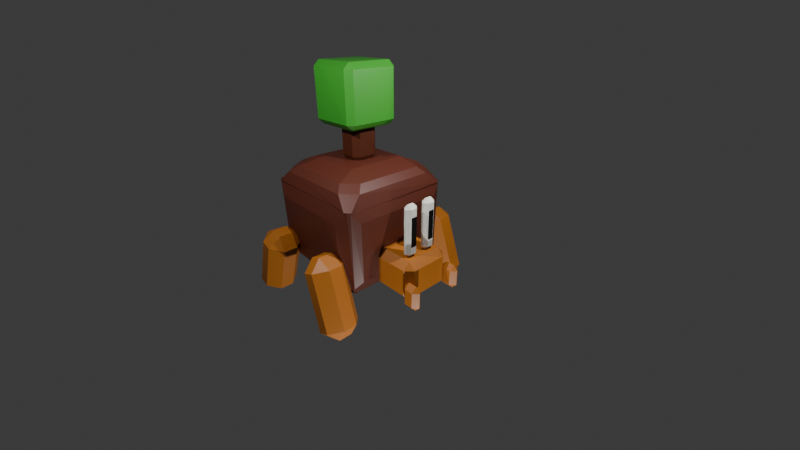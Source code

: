 # Source: Chull.blend  (saved by Blender 5.0.119; exported with 4.5.12 LTS)
import bpy
from mathutils import Matrix  # noqa: F401  (used for matrix-valued properties, if any)

bpy.ops.wm.read_factory_settings(use_empty=True)
scene = bpy.context.scene
scene.name = 'Scene'

# ---- collections
col_chull = bpy.data.collections.new('Chull'); scene.collection.children.link(col_chull)

# ---- materials (node trees are filled in below, after node groups)
mat_material = bpy.data.materials.new('Material')
mat_material.alpha_threshold = 0.0
mat_material.use_backface_culling_lightprobe_volume = False
mat_material.roughness = 0.5
mat_material.line_color = (0.0, 0.0, 0.0, 1.0)
mat_material_001 = bpy.data.materials.new('Material.001')
mat_material_004 = bpy.data.materials.new('Material.004')
mat_material_003 = bpy.data.materials.new('Material.003')
mat_material_005 = bpy.data.materials.new('Material.005')
mat_material_006 = bpy.data.materials.new('Material.006')

# ---- material node trees
mat_material.use_nodes = True; mat_material.node_tree.nodes.clear()
_N = mat_material.node_tree.nodes; _L = mat_material.node_tree.links
n0 = _N.new('ShaderNodeOutputMaterial'); n0.name = 'Material Output'; n0.location = (200, 100)
n1 = _N.new('ShaderNodeBsdfPrincipled'); n1.name = 'Principled BSDF'; n1.location = (-200, 100)
n1.inputs[0].default_value = (0.09418, 0.01894, 0.008851, 1.0)
_L.new(n1.outputs[0], n0.inputs[0])
n0.is_active_output = True
mat_material_001.use_nodes = True; mat_material_001.node_tree.nodes.clear()
_N = mat_material_001.node_tree.nodes; _L = mat_material_001.node_tree.links
n0 = _N.new('ShaderNodeBsdfPrincipled'); n0.name = 'Principled BSDF'; n0.location = (-200, 100)
n0.inputs[0].default_value = (0.4162, 0.1334, 0.01362, 1.0)
n1 = _N.new('ShaderNodeOutputMaterial'); n1.name = 'Material Output'; n1.location = (200, 100)
_L.new(n0.outputs[0], n1.inputs[0])
n1.is_active_output = True
mat_material_004.use_nodes = True; mat_material_004.node_tree.nodes.clear()
_N = mat_material_004.node_tree.nodes; _L = mat_material_004.node_tree.links
n0 = _N.new('ShaderNodeBsdfPrincipled'); n0.name = 'Principled BSDF'; n0.location = (-200, 100)
n0.inputs[0].default_value = (0.7479, 0.728, 0.6513, 1.0)
n1 = _N.new('ShaderNodeOutputMaterial'); n1.name = 'Material Output'; n1.location = (200, 100)
_L.new(n0.outputs[0], n1.inputs[0])
n1.is_active_output = True
mat_material_003.use_nodes = True; mat_material_003.node_tree.nodes.clear()
_N = mat_material_003.node_tree.nodes; _L = mat_material_003.node_tree.links
n0 = _N.new('ShaderNodeBsdfPrincipled'); n0.name = 'Principled BSDF'; n0.location = (-200, 100)
n0.inputs[0].default_value = (0.0, 0.0, 0.0, 1.0)
n1 = _N.new('ShaderNodeOutputMaterial'); n1.name = 'Material Output'; n1.location = (200, 100)
_L.new(n0.outputs[0], n1.inputs[0])
n1.is_active_output = True
mat_material_005.use_nodes = True; mat_material_005.node_tree.nodes.clear()
_N = mat_material_005.node_tree.nodes; _L = mat_material_005.node_tree.links
n0 = _N.new('ShaderNodeBsdfPrincipled'); n0.name = 'Principled BSDF'; n0.location = (-200, 100)
n0.inputs[0].default_value = (0.06893, 0.01233, 0.001868, 1.0)
n1 = _N.new('ShaderNodeOutputMaterial'); n1.name = 'Material Output'; n1.location = (200, 100)
_L.new(n0.outputs[0], n1.inputs[0])
n1.is_active_output = True
mat_material_006.use_nodes = True; mat_material_006.node_tree.nodes.clear()
_N = mat_material_006.node_tree.nodes; _L = mat_material_006.node_tree.links
n0 = _N.new('ShaderNodeBsdfPrincipled'); n0.name = 'Principled BSDF'; n0.location = (-200, 100)
n0.inputs[0].default_value = (0.02585, 0.232, 0.0148, 1.0)
n1 = _N.new('ShaderNodeOutputMaterial'); n1.name = 'Material Output'; n1.location = (200, 100)
_L.new(n0.outputs[0], n1.inputs[0])
n1.is_active_output = True

# ---- world
world_world = bpy.data.worlds.new('World'); scene.world = world_world
world_world.use_nodes = True; world_world.node_tree.nodes.clear()
_N = world_world.node_tree.nodes; _L = world_world.node_tree.links
n0 = _N.new('ShaderNodeOutputWorld'); n0.name = 'World Output'; n0.location = (200, 100)
n1 = _N.new('ShaderNodeBackground'); n1.name = 'Background'; n1.location = (-200, 100)
n1.inputs[0].default_value = (0.05088, 0.05088, 0.05088, 1.0)
_L.new(n1.outputs[0], n0.inputs[0])
n0.is_active_output = True
world_world.color = (0.05088, 0.05088, 0.05088)
world_world.sun_shadow_jitter_overblur = 0.0

# ---- cameras
cam_camera = bpy.data.cameras.new('Camera')
cam_camera.clip_end = 100.0
cam_camera.lens = 18.18
cam_camera.ortho_scale = 7.314

# ---- lights
light_light = bpy.data.lights.new('Light', 'POINT')
light_light.energy = 1000.0
light_light.shadow_soft_size = 0.1
light_light_001 = bpy.data.lights.new('Light.001', 'POINT')
light_light_001.energy = 1000.0
light_light_001.shadow_soft_size = 0.1
light_light_002 = bpy.data.lights.new('Light.002', 'POINT')
light_light_002.energy = 1000.0
light_light_002.shadow_soft_size = 0.1

# ---- meshes
me_cube = bpy.data.meshes.new('Cube')
me_cube.from_pydata([(0.5608, 0.7729, 0.8775), (0.4773, 0.4773, 1.0), (0.7729, 0.5608, 0.8775), (0.6655, 0.8775, 0.7729), (0.8775, 0.6655, 0.7729), (0.7729, -0.5608, 0.8775), (0.4773, -0.4773, 1.0), (0.5608, -0.7729, 0.8775), (0.8775, -0.6655, 0.7729), (0.6655, -0.8775, 0.7729), (-0.4773, 0.4773, 1.0), (-0.5608, 0.7729, 0.8775), (-0.7729, 0.5608, 0.8775), (-0.6655, 0.8775, 0.7729), (-0.8775, 0.6655, 0.7729), (-0.4773, -0.4773, 1.0), (-0.7729, -0.5608, 0.8775), (-0.5608, -0.7729, 0.8775), (-0.8775, -0.6655, 0.7729), (-0.6655, -0.8775, 0.7729), (0.8743, 0.954, 0.5884), (0.954, 0.8743, 0.5884), (-0.9475, 0.8567, 0.6039), (-0.8567, 0.9475, 0.6039), (-0.8636, -0.9501, 0.5979), (-0.9501, -0.8636, 0.5979), (0.9572, -0.883, 0.5807), (0.883, -0.9572, 0.5807), (0.6883, 0.6673, -1.0), (0.6673, 0.6883, -1.0), (-0.6673, 0.6639, -1.0), (-0.6639, 0.6673, -1.0), (-0.6734, -0.6673, -1.0), (-0.6673, -0.6734, -1.0), (0.6673, -0.7002, -1.0), (0.7002, -0.6673, -1.0), (1.0, 0.743, 0.3942), (0.9488, 0.8789, 0.5542), (1.0, -0.7549, 0.3942), (0.9488, -0.8908, 0.5542), (1.0, 0.743, -0.5842), (0.9205, 0.8641, -0.6967), (1.0, -0.7549, -0.5842), (0.9205, -0.876, -0.6967), (-0.6959, -1.0, 0.362), (-0.8845, -0.9289, 0.584), (0.7228, -1.0, 0.362), (0.9114, -0.9288, 0.584), (-0.6959, -1.0, -0.5521), (-0.8639, -0.8897, -0.7081), (0.7228, -1.0, -0.5521), (0.8793, -0.8887, -0.7169), (-1.0, 0.6528, 0.3284), (-0.9082, 0.8963, 0.615), (-1.0, -0.6624, 0.3284), (-0.908, -0.906, 0.6151), (-1.0, 0.6528, -0.5185), (-0.8575, 0.8697, -0.72), (-1.0, -0.6624, -0.5185), (-0.8564, -0.859, -0.7351), (0.6948, 1.0, 0.346), (0.9096, 0.9189, 0.5988), (-0.6704, 1.0, 0.346), (-0.8854, 0.9187, 0.5988), (0.6948, 1.0, -0.5361), (0.8745, 0.8732, -0.7227), (-0.6704, 1.0, -0.5361), (-0.8344, 0.8742, -0.7332)], [], [(0, 1, 2), (5, 6, 7), (10, 11, 12), (15, 16, 17), (8, 5, 7, 9), (6, 15, 17, 7), (16, 18, 19, 17), (3, 0, 2, 4), (1, 6, 5, 2), (15, 10, 12, 16), (11, 13, 14, 12), (10, 1, 0, 11), (11, 0, 3, 13), (2, 5, 8, 4), (1, 10, 15, 6), (7, 17, 19, 9), (16, 12, 14, 18), (3, 4, 21, 20), (13, 23, 22, 14), (18, 25, 24, 19), (8, 9, 27, 26), (30, 31, 28, 29, 34, 35, 32, 33), (37, 39, 38, 36), (40, 42, 43, 41), (36, 40, 41, 37), (39, 43, 42, 38), (26, 39, 37, 21, 4, 8), (40, 36, 38, 42), (34, 29, 41, 43), (47, 45, 44, 46), (50, 48, 49, 51), (48, 44, 45, 49), (51, 47, 46, 50), (24, 45, 47, 27, 9, 19), (50, 46, 44, 48), (47, 39, 26, 27), (47, 51, 43, 39), (32, 35, 51, 49), (35, 34, 43, 51), (55, 53, 52, 54), (58, 56, 57, 59), (56, 52, 53, 57), (59, 55, 54, 58), (22, 53, 55, 25, 18, 14), (58, 54, 52, 56), (55, 45, 24, 25), (55, 59, 49, 45), (59, 57, 30, 33), (33, 32, 49, 59), (63, 61, 60, 62), (66, 64, 65, 67), (64, 60, 61, 65), (67, 63, 62, 66), (37, 61, 20, 21), (20, 61, 63, 23, 13, 3), (66, 62, 60, 64), (37, 41, 65, 61), (63, 53, 22, 23), (57, 53, 63, 67), (29, 28, 65, 41), (67, 65, 28, 31), (31, 30, 57, 67)])
_uv = me_cube.uv_layers.new(name='UVMap')
_uv.uv.foreach_set('vector', [0.6707, 0.5284, 0.6903, 0.5653, 0.6419, 0.5549, 0.6419, 0.6951, 0.6903, 0.6847, 0.6707, 0.7216, 0.8097, 0.5653, 0.8179, 0.5284, 0.8466, 0.5549, 0.8097, 0.6847, 0.8466, 0.6951, 0.8179, 0.7216, 0.6229, 0.7126, 0.6419, 0.6951, 0.6707, 0.7216, 0.6484, 0.7347, 0.6903, 0.6847, 0.8097, 0.6847, 0.8179, 0.7216, 0.6707, 0.7216, 0.8466, 0.6951, 0.8597, 0.7082, 0.8354, 0.7325, 0.8179, 0.7216, 0.6484, 0.5153, 0.6707, 0.5284, 0.6419, 0.5549, 0.6229, 0.5374, 0.6903, 0.5653, 0.6903, 0.6847, 0.6419, 0.6951, 0.6419, 0.5549, 0.8097, 0.6847, 0.8097, 0.5653, 0.8466, 0.5549, 0.8466, 0.6951, 0.8179, 0.5284, 0.8354, 0.5175, 0.8597, 0.5418, 0.8466, 0.5549, 0.8097, 0.5653, 0.6903, 0.5653, 0.6707, 0.5284, 0.8179, 0.5284, 0.8179, 0.5284, 0.6707, 0.5284, 0.6484, 0.5153, 0.8354, 0.5175, 0.6419, 0.5549, 0.6419, 0.6951, 0.6229, 0.7126, 0.6229, 0.5374, 0.6903, 0.5653, 0.8097, 0.5653, 0.8097, 0.6847, 0.6903, 0.6847, 0.6707, 0.7216, 0.8179, 0.7216, 0.8354, 0.7325, 0.6484, 0.7347, 0.8466, 0.6951, 0.8466, 0.5549, 0.8597, 0.5418, 0.8597, 0.7082, 0.6484, 0.5153, 0.6229, 0.5374, 0.5966, 0.5109, 0.6048, 0.5058, 0.8354, 0.5175, 0.862, 0.5097, 0.8684, 0.5179, 0.8597, 0.5418, 0.8597, 0.7082, 0.8688, 0.7329, 0.8626, 0.7407, 0.8354, 0.7325, 0.6229, 0.7126, 0.6484, 0.7347, 0.603, 0.7446, 0.5953, 0.7399, 0.1685, 0.5407, 0.1689, 0.5402, 0.3418, 0.5365, 0.3397, 0.5333, 0.3394, 0.7178, 0.3427, 0.7128, 0.1671, 0.709, 0.1679, 0.7098, 0.5937, 0.5095, 0.5937, 0.7415, 0.5687, 0.7231, 0.5687, 0.5277, 0.4328, 0.5309, 0.4328, 0.7204, 0.4095, 0.7395, 0.4096, 0.5119, 0.5687, 0.5277, 0.4328, 0.5309, 0.4096, 0.5119, 0.5937, 0.5095, 0.5937, 0.7415, 0.4095, 0.7395, 0.4328, 0.7204, 0.5687, 0.7231, 0.5953, 0.7399, 0.5937, 0.7415, 0.5937, 0.5095, 0.5966, 0.5109, 0.6229, 0.5374, 0.6229, 0.7126, 0.4328, 0.5309, 0.5687, 0.5277, 0.5687, 0.7231, 0.4328, 0.7204, 0.3394, 0.7178, 0.3397, 0.5333, 0.4096, 0.5119, 0.4095, 0.7395, 0.5987, 0.7483, 0.5614, 0.9764, 0.5482, 0.9613, 0.5704, 0.7754, 0.4245, 0.7776, 0.4314, 0.9614, 0.417, 0.9764, 0.4036, 0.7495, 0.4314, 0.9614, 0.5482, 0.9613, 0.5614, 0.9764, 0.417, 0.9764, 0.4036, 0.7495, 0.5987, 0.7483, 0.5704, 0.7754, 0.4245, 0.7776, 0.8626, 0.7407, 0.8651, 0.7399, 0.5987, 0.7483, 0.603, 0.7446, 0.6484, 0.7347, 0.8354, 0.7325, 0.4245, 0.7776, 0.5704, 0.7754, 0.5482, 0.9613, 0.4314, 0.9614, 0.5987, 0.7483, 0.5937, 0.7415, 0.5953, 0.7399, 0.603, 0.7446, 0.5987, 0.7483, 0.4036, 0.7495, 0.4095, 0.7395, 0.5937, 0.7415, 0.1671, 0.709, 0.3427, 0.7128, 0.4036, 0.7495, 0.1414, 0.7383, 0.3427, 0.7128, 0.3394, 0.7178, 0.4095, 0.7395, 0.4036, 0.7495, 0.5711, 0.01581, 0.5723, 0.2411, 0.5411, 0.2066, 0.5411, 0.0422, 0.4352, 0.0422, 0.4352, 0.2066, 0.4122, 0.2431, 0.4109, 0.0154, 0.4352, 0.2066, 0.5411, 0.2066, 0.5723, 0.2411, 0.4122, 0.2431, 0.4109, 0.0154, 0.5711, 0.01581, 0.5411, 0.0422, 0.4352, 0.0422, 0.8684, 0.5179, 0.8664, 0.5137, 0.8662, 0.7374, 0.8688, 0.7329, 0.8597, 0.7082, 0.8597, 0.5418, 0.4352, 0.0422, 0.5411, 0.0422, 0.5411, 0.2066, 0.4352, 0.2066, 0.8662, 0.7374, 0.8651, 0.7399, 0.8626, 0.7407, 0.8688, 0.7329, 0.5711, 0.01581, 0.4109, 0.0154, 0.4115, 0.01019, 0.573, 0.009021, 0.1406, 0.7334, 0.1408, 0.5156, 0.1685, 0.5407, 0.1679, 0.7098, 0.1679, 0.7098, 0.1671, 0.709, 0.1414, 0.7383, 0.1406, 0.7334, 0.569, 0.2577, 0.6004, 0.5023, 0.5679, 0.4716, 0.5477, 0.2931, 0.4334, 0.2927, 0.4268, 0.4694, 0.4029, 0.5013, 0.4124, 0.2565, 0.4268, 0.4694, 0.5679, 0.4716, 0.6004, 0.5023, 0.4029, 0.5013, 0.4124, 0.2565, 0.569, 0.2577, 0.5477, 0.2931, 0.4334, 0.2927, 0.5937, 0.5095, 0.6004, 0.5023, 0.6048, 0.5058, 0.5966, 0.5109, 0.6048, 0.5058, 0.6004, 0.5023, 0.8653, 0.5111, 0.862, 0.5097, 0.8354, 0.5175, 0.6484, 0.5153, 0.4334, 0.2927, 0.5477, 0.2931, 0.5679, 0.4716, 0.4268, 0.4694, 0.5937, 0.5095, 0.4096, 0.5119, 0.4029, 0.5013, 0.6004, 0.5023, 0.8653, 0.5111, 0.8664, 0.5137, 0.8684, 0.5179, 0.862, 0.5097, 0.4122, 0.2431, 0.5723, 0.2411, 0.569, 0.2577, 0.4124, 0.2565, 0.3397, 0.5333, 0.3418, 0.5365, 0.4029, 0.5013, 0.4096, 0.5119, 0.1452, 0.5129, 0.4029, 0.5013, 0.3418, 0.5365, 0.1689, 0.5402, 0.1689, 0.5402, 0.1685, 0.5407, 0.1408, 0.5156, 0.1452, 0.5129])
me_cube.materials.append(mat_material)
me_cube.use_mirror_vertex_groups = False
me_cube.update()
me_cube_001 = bpy.data.meshes.new('Cube.001')
me_cube_001.from_pydata([(-0.7199, -0.1359, -0.4562), (-0.7199, -0.4174, -0.1746), (-1.001, -0.1359, -0.1746), (-0.7199, -0.4174, 0.1746), (-0.7199, -0.1359, 0.4562), (-1.001, -0.1359, 0.1746), (-0.7199, 0.1359, -0.4562), (-1.001, 0.1359, -0.1746), (-0.7199, 0.4174, -0.1746), (-0.7199, 0.1359, 0.4562), (-0.7199, 0.4174, 0.1746), (-1.001, 0.1359, 0.1746), (0.7199, -0.1359, -0.4562), (1.001, -0.1359, -0.1746), (0.7199, -0.4174, -0.1746), (0.7199, -0.1359, 0.4562), (0.7199, -0.4174, 0.1746), (1.001, -0.1359, 0.1746), (0.7199, 0.1359, -0.4562), (0.7199, 0.4174, -0.1746), (1.001, 0.1359, -0.1746), (0.7199, 0.1359, 0.4562), (1.001, 0.1359, 0.1746), (0.7199, 0.4174, 0.1746)], [], [(0, 1, 2), (3, 4, 5), (6, 7, 8), (9, 10, 11), (12, 13, 14), (15, 16, 17), (18, 19, 20), (21, 22, 23), (6, 0, 2, 7), (1, 3, 5, 2), (4, 9, 11, 5), (10, 8, 7, 11), (18, 6, 8, 19), (9, 21, 23, 10), (22, 20, 19, 23), (12, 18, 20, 13), (21, 15, 17, 22), (16, 14, 13, 17), (0, 12, 14, 1), (15, 4, 3, 16), (6, 18, 12, 0), (2, 5, 11, 7), (14, 16, 3, 1), (21, 9, 4, 15), (8, 10, 23, 19), (20, 22, 17, 13)])
_uv = me_cube_001.uv_layers.new(name='UVMap')
_uv.uv.foreach_set('vector', [0.1601, 0.6657, 0.1601, 0.75, 0.125, 0.6657, 0.5478, 0.0, 0.625, 0.08432, 0.5478, 0.08432, 0.1601, 0.5843, 0.125, 0.5843, 0.1601, 0.5, 0.625, 0.2055, 0.5478, 0.2764, 0.5478, 0.1657, 0.3399, 0.6657, 0.4329, 0.6657, 0.396, 0.7676, 0.6426, 0.7254, 0.5478, 0.7851, 0.5478, 0.6868, 0.3399, 0.5843, 0.396, 0.4824, 0.4329, 0.5843, 0.6426, 0.5246, 0.5478, 0.5632, 0.5478, 0.4649, 0.1601, 0.5843, 0.1601, 0.6657, 0.125, 0.6657, 0.125, 0.5843, 0.4522, 0.0, 0.5478, 0.0, 0.5478, 0.08432, 0.4522, 0.08432, 0.625, 0.08432, 0.625, 0.2055, 0.5478, 0.1657, 0.5478, 0.08432, 0.5478, 0.2764, 0.4522, 0.2851, 0.4522, 0.1657, 0.5478, 0.1657, 0.3399, 0.5843, 0.1601, 0.5843, 0.1601, 0.5, 0.396, 0.4824, 0.625, 0.2055, 0.6426, 0.5246, 0.5478, 0.4649, 0.5478, 0.2764, 0.5478, 0.5632, 0.4329, 0.5843, 0.396, 0.4824, 0.5478, 0.4649, 0.3399, 0.6657, 0.3399, 0.5843, 0.4329, 0.5843, 0.4329, 0.6657, 0.6426, 0.5246, 0.6426, 0.7254, 0.5478, 0.6868, 0.5478, 0.5632, 0.5478, 0.7851, 0.396, 0.7676, 0.4329, 0.6657, 0.5478, 0.6868, 0.1601, 0.6657, 0.3399, 0.6657, 0.396, 0.7676, 0.1601, 0.75, 0.6426, 0.7254, 0.625, 0.9649, 0.5478, 0.9649, 0.5478, 0.7851, 0.1601, 0.5843, 0.3399, 0.5843, 0.3399, 0.6657, 0.1601, 0.6657, 0.4522, 0.08432, 0.5478, 0.08432, 0.5478, 0.1657, 0.4522, 0.1657, 0.396, 0.7676, 0.5478, 0.7851, 0.5478, 0.9649, 0.4522, 0.9649, 0.6426, 0.5246, 0.8399, 0.5843, 0.8399, 0.6657, 0.6426, 0.7254, 0.4522, 0.2851, 0.5478, 0.2764, 0.5478, 0.4649, 0.396, 0.4824, 0.4329, 0.5843, 0.5478, 0.5632, 0.5478, 0.6868, 0.4329, 0.6657])
me_cube_001.materials.append(mat_material_001)
me_cube_001.update()
me_cube_002 = bpy.data.meshes.new('Cube.002')
me_cube_002.from_pydata([(-0.7199, -0.1359, -0.4562), (-0.7199, -0.4174, -0.1746), (-1.001, -0.1359, -0.1746), (-0.7199, -0.4174, 0.1746), (-0.7199, -0.1359, 0.4562), (-1.001, -0.1359, 0.1746), (-0.7199, 0.1359, -0.4562), (-1.001, 0.1359, -0.1746), (-0.7199, 0.4174, -0.1746), (-0.7199, 0.1359, 0.4562), (-0.7199, 0.4174, 0.1746), (-1.001, 0.1359, 0.1746), (0.7199, -0.1359, -0.4562), (1.001, -0.1359, -0.1746), (0.7199, -0.4174, -0.1746), (0.7199, -0.1359, 0.4562), (0.7199, -0.4174, 0.1746), (1.001, -0.1359, 0.1746), (0.7199, 0.1359, -0.4562), (0.7199, 0.4174, -0.1746), (1.001, 0.1359, -0.1746), (0.7199, 0.1359, 0.4562), (1.001, 0.1359, 0.1746), (0.7199, 0.4174, 0.1746)], [], [(0, 1, 2), (3, 4, 5), (6, 7, 8), (9, 10, 11), (12, 13, 14), (15, 16, 17), (18, 19, 20), (21, 22, 23), (6, 0, 2, 7), (1, 3, 5, 2), (4, 9, 11, 5), (10, 8, 7, 11), (18, 6, 8, 19), (9, 21, 23, 10), (22, 20, 19, 23), (12, 18, 20, 13), (21, 15, 17, 22), (16, 14, 13, 17), (0, 12, 14, 1), (15, 4, 3, 16), (6, 18, 12, 0), (2, 5, 11, 7), (14, 16, 3, 1), (21, 9, 4, 15), (8, 10, 23, 19), (20, 22, 17, 13)])
_uv = me_cube_002.uv_layers.new(name='UVMap')
_uv.uv.foreach_set('vector', [0.1601, 0.6657, 0.1601, 0.75, 0.125, 0.6657, 0.5478, 0.0, 0.625, 0.08432, 0.5478, 0.08432, 0.1601, 0.5843, 0.125, 0.5843, 0.1601, 0.5, 0.625, 0.2055, 0.5478, 0.2764, 0.5478, 0.1657, 0.3399, 0.6657, 0.4329, 0.6657, 0.396, 0.7676, 0.6426, 0.7254, 0.5478, 0.7851, 0.5478, 0.6868, 0.3399, 0.5843, 0.396, 0.4824, 0.4329, 0.5843, 0.6426, 0.5246, 0.5478, 0.5632, 0.5478, 0.4649, 0.1601, 0.5843, 0.1601, 0.6657, 0.125, 0.6657, 0.125, 0.5843, 0.4522, 0.0, 0.5478, 0.0, 0.5478, 0.08432, 0.4522, 0.08432, 0.625, 0.08432, 0.625, 0.2055, 0.5478, 0.1657, 0.5478, 0.08432, 0.5478, 0.2764, 0.4522, 0.2851, 0.4522, 0.1657, 0.5478, 0.1657, 0.3399, 0.5843, 0.1601, 0.5843, 0.1601, 0.5, 0.396, 0.4824, 0.625, 0.2055, 0.6426, 0.5246, 0.5478, 0.4649, 0.5478, 0.2764, 0.5478, 0.5632, 0.4329, 0.5843, 0.396, 0.4824, 0.5478, 0.4649, 0.3399, 0.6657, 0.3399, 0.5843, 0.4329, 0.5843, 0.4329, 0.6657, 0.6426, 0.5246, 0.6426, 0.7254, 0.5478, 0.6868, 0.5478, 0.5632, 0.5478, 0.7851, 0.396, 0.7676, 0.4329, 0.6657, 0.5478, 0.6868, 0.1601, 0.6657, 0.3399, 0.6657, 0.396, 0.7676, 0.1601, 0.75, 0.6426, 0.7254, 0.625, 0.9649, 0.5478, 0.9649, 0.5478, 0.7851, 0.1601, 0.5843, 0.3399, 0.5843, 0.3399, 0.6657, 0.1601, 0.6657, 0.4522, 0.08432, 0.5478, 0.08432, 0.5478, 0.1657, 0.4522, 0.1657, 0.396, 0.7676, 0.5478, 0.7851, 0.5478, 0.9649, 0.4522, 0.9649, 0.6426, 0.5246, 0.8399, 0.5843, 0.8399, 0.6657, 0.6426, 0.7254, 0.4522, 0.2851, 0.5478, 0.2764, 0.5478, 0.4649, 0.396, 0.4824, 0.4329, 0.5843, 0.5478, 0.5632, 0.5478, 0.6868, 0.4329, 0.6657])
me_cube_002.materials.append(mat_material_001)
me_cube_002.update()
me_cube_003 = bpy.data.meshes.new('Cube.003')
me_cube_003.from_pydata([(-0.7199, -0.1359, -0.4562), (-0.7199, -0.4174, -0.1746), (-1.001, -0.1359, -0.1746), (-0.7199, -0.4174, 0.1746), (-0.7199, -0.1359, 0.4562), (-1.001, -0.1359, 0.1746), (-0.7199, 0.1359, -0.4562), (-1.001, 0.1359, -0.1746), (-0.7199, 0.4174, -0.1746), (-0.7199, 0.1359, 0.4562), (-0.7199, 0.4174, 0.1746), (-1.001, 0.1359, 0.1746), (0.7199, -0.1359, -0.4562), (1.001, -0.1359, -0.1746), (0.7199, -0.4174, -0.1746), (0.7199, -0.1359, 0.4562), (0.7199, -0.4174, 0.1746), (1.001, -0.1359, 0.1746), (0.7199, 0.1359, -0.4562), (0.7199, 0.4174, -0.1746), (1.001, 0.1359, -0.1746), (0.7199, 0.1359, 0.4562), (1.001, 0.1359, 0.1746), (0.7199, 0.4174, 0.1746)], [], [(0, 1, 2), (3, 4, 5), (6, 7, 8), (9, 10, 11), (12, 13, 14), (15, 16, 17), (18, 19, 20), (21, 22, 23), (6, 0, 2, 7), (1, 3, 5, 2), (4, 9, 11, 5), (10, 8, 7, 11), (18, 6, 8, 19), (9, 21, 23, 10), (22, 20, 19, 23), (12, 18, 20, 13), (21, 15, 17, 22), (16, 14, 13, 17), (0, 12, 14, 1), (15, 4, 3, 16), (6, 18, 12, 0), (2, 5, 11, 7), (14, 16, 3, 1), (21, 9, 4, 15), (8, 10, 23, 19), (20, 22, 17, 13)])
_uv = me_cube_003.uv_layers.new(name='UVMap')
_uv.uv.foreach_set('vector', [0.1601, 0.6657, 0.1601, 0.75, 0.125, 0.6657, 0.5478, 0.0, 0.625, 0.08432, 0.5478, 0.08432, 0.1601, 0.5843, 0.125, 0.5843, 0.1601, 0.5, 0.625, 0.2055, 0.5478, 0.2764, 0.5478, 0.1657, 0.3399, 0.6657, 0.4329, 0.6657, 0.396, 0.7676, 0.6426, 0.7254, 0.5478, 0.7851, 0.5478, 0.6868, 0.3399, 0.5843, 0.396, 0.4824, 0.4329, 0.5843, 0.6426, 0.5246, 0.5478, 0.5632, 0.5478, 0.4649, 0.1601, 0.5843, 0.1601, 0.6657, 0.125, 0.6657, 0.125, 0.5843, 0.4522, 0.0, 0.5478, 0.0, 0.5478, 0.08432, 0.4522, 0.08432, 0.625, 0.08432, 0.625, 0.2055, 0.5478, 0.1657, 0.5478, 0.08432, 0.5478, 0.2764, 0.4522, 0.2851, 0.4522, 0.1657, 0.5478, 0.1657, 0.3399, 0.5843, 0.1601, 0.5843, 0.1601, 0.5, 0.396, 0.4824, 0.625, 0.2055, 0.6426, 0.5246, 0.5478, 0.4649, 0.5478, 0.2764, 0.5478, 0.5632, 0.4329, 0.5843, 0.396, 0.4824, 0.5478, 0.4649, 0.3399, 0.6657, 0.3399, 0.5843, 0.4329, 0.5843, 0.4329, 0.6657, 0.6426, 0.5246, 0.6426, 0.7254, 0.5478, 0.6868, 0.5478, 0.5632, 0.5478, 0.7851, 0.396, 0.7676, 0.4329, 0.6657, 0.5478, 0.6868, 0.1601, 0.6657, 0.3399, 0.6657, 0.396, 0.7676, 0.1601, 0.75, 0.6426, 0.7254, 0.625, 0.9649, 0.5478, 0.9649, 0.5478, 0.7851, 0.1601, 0.5843, 0.3399, 0.5843, 0.3399, 0.6657, 0.1601, 0.6657, 0.4522, 0.08432, 0.5478, 0.08432, 0.5478, 0.1657, 0.4522, 0.1657, 0.396, 0.7676, 0.5478, 0.7851, 0.5478, 0.9649, 0.4522, 0.9649, 0.6426, 0.5246, 0.8399, 0.5843, 0.8399, 0.6657, 0.6426, 0.7254, 0.4522, 0.2851, 0.5478, 0.2764, 0.5478, 0.4649, 0.396, 0.4824, 0.4329, 0.5843, 0.5478, 0.5632, 0.5478, 0.6868, 0.4329, 0.6657])
me_cube_003.materials.append(mat_material_001)
me_cube_003.update()
me_cube_004 = bpy.data.meshes.new('Cube.004')
me_cube_004.from_pydata([(-0.7199, -0.1359, -0.4562), (-0.7199, -0.4174, -0.1746), (-1.001, -0.1359, -0.1746), (-0.7199, -0.4174, 0.1746), (-0.7199, -0.1359, 0.4562), (-1.001, -0.1359, 0.1746), (-0.7199, 0.1359, -0.4562), (-1.001, 0.1359, -0.1746), (-0.7199, 0.4174, -0.1746), (-0.7199, 0.1359, 0.4562), (-0.7199, 0.4174, 0.1746), (-1.001, 0.1359, 0.1746), (0.7199, -0.1359, -0.4562), (1.001, -0.1359, -0.1746), (0.7199, -0.4174, -0.1746), (0.7199, -0.1359, 0.4562), (0.7199, -0.4174, 0.1746), (1.001, -0.1359, 0.1746), (0.7199, 0.1359, -0.4562), (0.7199, 0.4174, -0.1746), (1.001, 0.1359, -0.1746), (0.7199, 0.1359, 0.4562), (1.001, 0.1359, 0.1746), (0.7199, 0.4174, 0.1746)], [], [(0, 1, 2), (3, 4, 5), (6, 7, 8), (9, 10, 11), (12, 13, 14), (15, 16, 17), (18, 19, 20), (21, 22, 23), (6, 0, 2, 7), (1, 3, 5, 2), (4, 9, 11, 5), (10, 8, 7, 11), (18, 6, 8, 19), (9, 21, 23, 10), (22, 20, 19, 23), (12, 18, 20, 13), (21, 15, 17, 22), (16, 14, 13, 17), (0, 12, 14, 1), (15, 4, 3, 16), (6, 18, 12, 0), (2, 5, 11, 7), (14, 16, 3, 1), (21, 9, 4, 15), (8, 10, 23, 19), (20, 22, 17, 13)])
_uv = me_cube_004.uv_layers.new(name='UVMap')
_uv.uv.foreach_set('vector', [0.1601, 0.6657, 0.1601, 0.75, 0.125, 0.6657, 0.5478, 0.0, 0.625, 0.08432, 0.5478, 0.08432, 0.1601, 0.5843, 0.125, 0.5843, 0.1601, 0.5, 0.625, 0.2055, 0.5478, 0.2764, 0.5478, 0.1657, 0.3399, 0.6657, 0.4329, 0.6657, 0.396, 0.7676, 0.6426, 0.7254, 0.5478, 0.7851, 0.5478, 0.6868, 0.3399, 0.5843, 0.396, 0.4824, 0.4329, 0.5843, 0.6426, 0.5246, 0.5478, 0.5632, 0.5478, 0.4649, 0.1601, 0.5843, 0.1601, 0.6657, 0.125, 0.6657, 0.125, 0.5843, 0.4522, 0.0, 0.5478, 0.0, 0.5478, 0.08432, 0.4522, 0.08432, 0.625, 0.08432, 0.625, 0.2055, 0.5478, 0.1657, 0.5478, 0.08432, 0.5478, 0.2764, 0.4522, 0.2851, 0.4522, 0.1657, 0.5478, 0.1657, 0.3399, 0.5843, 0.1601, 0.5843, 0.1601, 0.5, 0.396, 0.4824, 0.625, 0.2055, 0.6426, 0.5246, 0.5478, 0.4649, 0.5478, 0.2764, 0.5478, 0.5632, 0.4329, 0.5843, 0.396, 0.4824, 0.5478, 0.4649, 0.3399, 0.6657, 0.3399, 0.5843, 0.4329, 0.5843, 0.4329, 0.6657, 0.6426, 0.5246, 0.6426, 0.7254, 0.5478, 0.6868, 0.5478, 0.5632, 0.5478, 0.7851, 0.396, 0.7676, 0.4329, 0.6657, 0.5478, 0.6868, 0.1601, 0.6657, 0.3399, 0.6657, 0.396, 0.7676, 0.1601, 0.75, 0.6426, 0.7254, 0.625, 0.9649, 0.5478, 0.9649, 0.5478, 0.7851, 0.1601, 0.5843, 0.3399, 0.5843, 0.3399, 0.6657, 0.1601, 0.6657, 0.4522, 0.08432, 0.5478, 0.08432, 0.5478, 0.1657, 0.4522, 0.1657, 0.396, 0.7676, 0.5478, 0.7851, 0.5478, 0.9649, 0.4522, 0.9649, 0.6426, 0.5246, 0.8399, 0.5843, 0.8399, 0.6657, 0.6426, 0.7254, 0.4522, 0.2851, 0.5478, 0.2764, 0.5478, 0.4649, 0.396, 0.4824, 0.4329, 0.5843, 0.5478, 0.5632, 0.5478, 0.6868, 0.4329, 0.6657])
me_cube_004.materials.append(mat_material_001)
me_cube_004.update()
me_cube_005 = bpy.data.meshes.new('Cube.005')
me_cube_005.from_pydata([(-0.3288, -0.2347, -0.4195), (-0.3288, -0.3598, -0.2944), (-0.4539, -0.2347, -0.2944), (-0.3288, -0.3598, 0.2944), (-0.3288, -0.2347, 0.4195), (-0.4539, -0.2347, 0.2944), (-0.3288, 0.2347, -0.4195), (-0.4539, 0.2347, -0.2944), (-0.3288, 0.3598, -0.2944), (-0.3288, 0.2347, 0.4195), (-0.3288, 0.3598, 0.2944), (-0.4539, 0.2347, 0.2944), (0.3288, -0.2347, -0.4195), (0.4539, -0.2347, -0.2944), (0.3288, -0.3598, -0.2944), (0.3288, -0.2347, 0.4195), (0.3288, -0.3598, 0.2944), (0.4539, -0.2347, 0.2944), (0.3288, 0.2347, -0.4195), (0.3288, 0.3598, -0.2944), (0.4539, 0.2347, -0.2944), (0.3288, 0.2347, 0.4195), (0.4539, 0.2347, 0.2944), (0.3288, 0.3598, 0.2944)], [], [(0, 1, 2), (3, 4, 5), (6, 7, 8), (9, 10, 11), (12, 13, 14), (15, 16, 17), (18, 19, 20), (21, 22, 23), (6, 0, 2, 7), (1, 3, 5, 2), (4, 9, 11, 5), (10, 8, 7, 11), (18, 6, 8, 19), (9, 21, 23, 10), (22, 20, 19, 23), (12, 18, 20, 13), (21, 15, 17, 22), (16, 14, 13, 17), (0, 12, 14, 1), (15, 4, 3, 16), (6, 18, 12, 0), (2, 5, 11, 7), (14, 16, 3, 1), (21, 9, 4, 15), (8, 10, 23, 19), (20, 22, 17, 13)])
_uv = me_cube_005.uv_layers.new(name='UVMap')
_uv.uv.foreach_set('vector', [0.1595, 0.7065, 0.1595, 0.75, 0.125, 0.7065, 0.5877, 0.0, 0.625, 0.04347, 0.5877, 0.04347, 0.1595, 0.5435, 0.125, 0.5435, 0.1595, 0.5, 0.625, 0.2325, 0.5877, 0.2758, 0.5877, 0.2065, 0.3405, 0.7065, 0.403, 0.7065, 0.3764, 0.7672, 0.6422, 0.7455, 0.5877, 0.7845, 0.5877, 0.7174, 0.3405, 0.5435, 0.3764, 0.4828, 0.403, 0.5435, 0.6422, 0.5045, 0.5877, 0.5326, 0.5877, 0.4655, 0.1595, 0.5435, 0.1595, 0.7065, 0.125, 0.7065, 0.125, 0.5435, 0.4123, 0.0, 0.5877, 0.0, 0.5877, 0.04347, 0.4123, 0.04347, 0.625, 0.04347, 0.625, 0.2325, 0.5877, 0.2065, 0.5877, 0.04347, 0.5877, 0.2758, 0.4123, 0.2845, 0.4123, 0.2065, 0.5877, 0.2065, 0.3405, 0.5435, 0.1595, 0.5435, 0.1595, 0.5, 0.3764, 0.4828, 0.625, 0.2325, 0.6422, 0.5045, 0.5877, 0.4655, 0.5877, 0.2758, 0.5877, 0.5326, 0.403, 0.5435, 0.3764, 0.4828, 0.5877, 0.4655, 0.3405, 0.7065, 0.3405, 0.5435, 0.403, 0.5435, 0.403, 0.7065, 0.6422, 0.5045, 0.6422, 0.7455, 0.5877, 0.7174, 0.5877, 0.5326, 0.5877, 0.7845, 0.3764, 0.7672, 0.403, 0.7065, 0.5877, 0.7174, 0.1595, 0.7065, 0.3405, 0.7065, 0.3764, 0.7672, 0.1595, 0.75, 0.6422, 0.7455, 0.625, 0.9655, 0.5877, 0.9655, 0.5877, 0.7845, 0.1595, 0.5435, 0.3405, 0.5435, 0.3405, 0.7065, 0.1595, 0.7065, 0.4123, 0.04347, 0.5877, 0.04347, 0.5877, 0.2065, 0.4123, 0.2065, 0.3764, 0.7672, 0.5877, 0.7845, 0.5877, 0.9655, 0.4123, 0.9655, 0.6422, 0.5045, 0.8405, 0.5435, 0.8405, 0.7065, 0.6422, 0.7455, 0.4123, 0.2845, 0.5877, 0.2758, 0.5877, 0.4655, 0.3764, 0.4828, 0.403, 0.5435, 0.5877, 0.5326, 0.5877, 0.7174, 0.403, 0.7065])
me_cube_005.materials.append(mat_material_001)
me_cube_005.update()
me_cube_006 = bpy.data.meshes.new('Cube.006')
me_cube_006.from_pydata([(-0.1935, -0.005099, -0.2334), (-0.1935, -0.1282, -0.1102), (-0.3166, -0.005099, -0.1102), (-0.1935, -0.1282, 0.1102), (-0.1935, -0.005099, 0.2334), (-0.3166, -0.005099, 0.1102), (-0.1935, 0.005099, -0.2334), (-0.3166, 0.005099, -0.1102), (-0.1935, 0.1282, -0.1102), (-0.1935, 0.005099, 0.2334), (-0.1935, 0.1282, 0.1102), (-0.3166, 0.005099, 0.1102), (0.1935, -0.005099, -0.2334), (0.3166, -0.005099, -0.1102), (0.1935, -0.1282, -0.1102), (0.1935, -0.005099, 0.2334), (0.1935, -0.1282, 0.1102), (0.3166, -0.005099, 0.1102), (0.1935, 0.005099, -0.2334), (0.1935, 0.1282, -0.1102), (0.3166, 0.005099, -0.1102), (0.1935, 0.005099, 0.2334), (0.3166, 0.005099, 0.1102), (0.1935, 0.1282, 0.1102)], [], [(0, 1, 2), (3, 4, 5), (6, 7, 8), (9, 10, 11), (12, 13, 14), (15, 16, 17), (18, 19, 20), (21, 22, 23), (6, 0, 2, 7), (1, 3, 5, 2), (4, 9, 11, 5), (10, 8, 7, 11), (18, 6, 8, 19), (9, 21, 23, 10), (22, 20, 19, 23), (12, 18, 20, 13), (21, 15, 17, 22), (16, 14, 13, 17), (0, 12, 14, 1), (15, 4, 3, 16), (6, 18, 12, 0), (2, 5, 11, 7), (14, 16, 3, 1), (21, 9, 4, 15), (8, 10, 23, 19), (20, 22, 17, 13)])
_uv = me_cube_006.uv_layers.new(name='UVMap')
_uv.uv.foreach_set('vector', [0.1736, 0.63, 0.1736, 0.75, 0.125, 0.63, 0.559, 0.0, 0.625, 0.12, 0.559, 0.12, 0.1736, 0.62, 0.125, 0.62, 0.1736, 0.5, 0.625, 0.1862, 0.559, 0.2865, 0.559, 0.13, 0.3264, 0.63, 0.4245, 0.63, 0.3837, 0.7743, 0.6493, 0.7143, 0.559, 0.7986, 0.559, 0.66, 0.3264, 0.62, 0.3837, 0.4757, 0.4245, 0.62, 0.6493, 0.5357, 0.559, 0.59, 0.559, 0.4514, 0.1736, 0.62, 0.1736, 0.63, 0.125, 0.63, 0.125, 0.62, 0.441, 0.0, 0.559, 0.0, 0.559, 0.12, 0.441, 0.12, 0.625, 0.12, 0.625, 0.1862, 0.559, 0.13, 0.559, 0.12, 0.559, 0.2865, 0.441, 0.2986, 0.441, 0.13, 0.559, 0.13, 0.3264, 0.62, 0.1736, 0.62, 0.1736, 0.5, 0.3837, 0.4757, 0.625, 0.1862, 0.6493, 0.5357, 0.559, 0.4514, 0.559, 0.2865, 0.559, 0.59, 0.4245, 0.62, 0.3837, 0.4757, 0.559, 0.4514, 0.3264, 0.63, 0.3264, 0.62, 0.4245, 0.62, 0.4245, 0.63, 0.6493, 0.5357, 0.6493, 0.7143, 0.559, 0.66, 0.559, 0.59, 0.559, 0.7986, 0.3837, 0.7743, 0.4245, 0.63, 0.559, 0.66, 0.1736, 0.63, 0.3264, 0.63, 0.3837, 0.7743, 0.1736, 0.75, 0.6493, 0.7143, 0.625, 0.9514, 0.559, 0.9514, 0.559, 0.7986, 0.1736, 0.62, 0.3264, 0.62, 0.3264, 0.63, 0.1736, 0.63, 0.441, 0.12, 0.559, 0.12, 0.559, 0.13, 0.441, 0.13, 0.3837, 0.7743, 0.559, 0.7986, 0.559, 0.9514, 0.441, 0.9514, 0.6493, 0.5357, 0.8264, 0.62, 0.8264, 0.63, 0.6493, 0.7143, 0.441, 0.2986, 0.559, 0.2865, 0.559, 0.4514, 0.3837, 0.4757, 0.4245, 0.62, 0.559, 0.59, 0.559, 0.66, 0.4245, 0.63])
me_cube_006.materials.append(mat_material_001)
me_cube_006.update()
me_cube_007 = bpy.data.meshes.new('Cube.007')
me_cube_007.from_pydata([(-0.1935, -0.005099, -0.2334), (-0.1935, -0.1282, -0.1102), (-0.3166, -0.005099, -0.1102), (-0.1935, -0.1282, 0.1102), (-0.1935, -0.005099, 0.2334), (-0.3166, -0.005099, 0.1102), (-0.1935, 0.005099, -0.2334), (-0.3166, 0.005099, -0.1102), (-0.1935, 0.1282, -0.1102), (-0.1935, 0.005099, 0.2334), (-0.1935, 0.1282, 0.1102), (-0.3166, 0.005099, 0.1102), (0.1935, -0.005099, -0.2334), (0.3166, -0.005099, -0.1102), (0.1935, -0.1282, -0.1102), (0.1935, -0.005099, 0.2334), (0.1935, -0.1282, 0.1102), (0.3166, -0.005099, 0.1102), (0.1935, 0.005099, -0.2334), (0.1935, 0.1282, -0.1102), (0.3166, 0.005099, -0.1102), (0.1935, 0.005099, 0.2334), (0.3166, 0.005099, 0.1102), (0.1935, 0.1282, 0.1102)], [], [(0, 1, 2), (3, 4, 5), (6, 7, 8), (9, 10, 11), (12, 13, 14), (15, 16, 17), (18, 19, 20), (21, 22, 23), (6, 0, 2, 7), (1, 3, 5, 2), (4, 9, 11, 5), (10, 8, 7, 11), (18, 6, 8, 19), (9, 21, 23, 10), (22, 20, 19, 23), (12, 18, 20, 13), (21, 15, 17, 22), (16, 14, 13, 17), (0, 12, 14, 1), (15, 4, 3, 16), (6, 18, 12, 0), (2, 5, 11, 7), (14, 16, 3, 1), (21, 9, 4, 15), (8, 10, 23, 19), (20, 22, 17, 13)])
_uv = me_cube_007.uv_layers.new(name='UVMap')
_uv.uv.foreach_set('vector', [0.1736, 0.63, 0.1736, 0.75, 0.125, 0.63, 0.559, 0.0, 0.625, 0.12, 0.559, 0.12, 0.1736, 0.62, 0.125, 0.62, 0.1736, 0.5, 0.625, 0.1862, 0.559, 0.2865, 0.559, 0.13, 0.3264, 0.63, 0.4245, 0.63, 0.3837, 0.7743, 0.6493, 0.7143, 0.559, 0.7986, 0.559, 0.66, 0.3264, 0.62, 0.3837, 0.4757, 0.4245, 0.62, 0.6493, 0.5357, 0.559, 0.59, 0.559, 0.4514, 0.1736, 0.62, 0.1736, 0.63, 0.125, 0.63, 0.125, 0.62, 0.441, 0.0, 0.559, 0.0, 0.559, 0.12, 0.441, 0.12, 0.625, 0.12, 0.625, 0.1862, 0.559, 0.13, 0.559, 0.12, 0.559, 0.2865, 0.441, 0.2986, 0.441, 0.13, 0.559, 0.13, 0.3264, 0.62, 0.1736, 0.62, 0.1736, 0.5, 0.3837, 0.4757, 0.625, 0.1862, 0.6493, 0.5357, 0.559, 0.4514, 0.559, 0.2865, 0.559, 0.59, 0.4245, 0.62, 0.3837, 0.4757, 0.559, 0.4514, 0.3264, 0.63, 0.3264, 0.62, 0.4245, 0.62, 0.4245, 0.63, 0.6493, 0.5357, 0.6493, 0.7143, 0.559, 0.66, 0.559, 0.59, 0.559, 0.7986, 0.3837, 0.7743, 0.4245, 0.63, 0.559, 0.66, 0.1736, 0.63, 0.3264, 0.63, 0.3837, 0.7743, 0.1736, 0.75, 0.6493, 0.7143, 0.625, 0.9514, 0.559, 0.9514, 0.559, 0.7986, 0.1736, 0.62, 0.3264, 0.62, 0.3264, 0.63, 0.1736, 0.63, 0.441, 0.12, 0.559, 0.12, 0.559, 0.13, 0.441, 0.13, 0.3837, 0.7743, 0.559, 0.7986, 0.559, 0.9514, 0.441, 0.9514, 0.6493, 0.5357, 0.8264, 0.62, 0.8264, 0.63, 0.6493, 0.7143, 0.441, 0.2986, 0.559, 0.2865, 0.559, 0.4514, 0.3837, 0.4757, 0.4245, 0.62, 0.559, 0.59, 0.559, 0.66, 0.4245, 0.63])
me_cube_007.materials.append(mat_material_001)
me_cube_007.update()
me_cube_008 = bpy.data.meshes.new('Cube.008')
me_cube_008.from_pydata([(-0.02512, -0.07694, -0.6322), (-0.02512, -0.1635, -0.5457), (-0.1116, -0.07694, -0.5457), (-0.02512, -0.1635, 0.5457), (-0.02512, -0.07694, 0.6322), (-0.1116, -0.07694, 0.5457), (-0.02512, 0.07694, -0.6322), (-0.1116, 0.07694, -0.5457), (-0.02512, 0.1635, -0.5457), (-0.02512, 0.07694, 0.6322), (-0.02512, 0.1635, 0.5457), (-0.1116, 0.07694, 0.5457), (0.02512, -0.07694, -0.6322), (0.1116, -0.07694, -0.5457), (0.02512, -0.1635, -0.5457), (0.02512, -0.07694, 0.6322), (0.02512, -0.1635, 0.5457), (0.1116, -0.07694, 0.5457), (0.02512, 0.07694, -0.6322), (0.02512, 0.1635, -0.5457), (0.1116, 0.07694, -0.5457), (0.02512, 0.07694, 0.6322), (0.1116, 0.07694, 0.5457), (0.02512, 0.1635, 0.5457), (0.0643, -0.07688, -0.5931), (0.06987, -0.07688, 0.5876), (0.06985, -0.1189, 0.5456), (0.06642, -0.1223, -0.5456), (-0.02508, -0.1637, -0.001647), (-0.1117, -0.07695, -0.001635), (-0.02514, 0.1635, -0.001633), (-0.1117, 0.07696, -0.001632), (0.1117, 0.07696, -0.001634), (0.02514, 0.1635, -0.001633), (0.02526, -0.1639, -0.001656), (0.1117, -0.07695, -0.001643), (0.06825, -0.1208, -0.001652), (-0.02461, -0.165, 0.42), (-0.1117, 0.07696, 0.42), (0.02514, 0.1635, 0.42), (0.112, -0.07761, 0.42), (0.07009, -0.1209, 0.42), (-0.1117, -0.07697, 0.42), (-0.02514, 0.1635, 0.42), (0.1117, 0.07696, 0.42), (0.02583, -0.1655, 0.42), (-0.1105, -0.08045, 0.2493), (-0.02514, 0.1635, 0.2493), (0.1117, 0.07687, 0.2493), (0.02939, -0.1753, 0.2493), (-0.02145, -0.1738, 0.2493), (-0.1117, 0.07695, 0.2493), (0.02514, 0.1635, 0.2493), (0.1144, -0.0842, 0.2493), (0.07285, -0.1306, 0.2493), (0.06699, 0.1217, 0.5456), (0.05685, 0.1319, -0.5456), (0.06427, 0.1245, 0.2493), (0.06953, 0.07688, 0.5879), (0.06585, 0.1229, 0.42), (0.06193, 0.1268, -0.001633), (0.07298, 0.07688, -0.5845)], [], [(0, 1, 2), (3, 4, 5), (6, 7, 8), (9, 10, 11), (12, 24, 27, 14), (15, 16, 26, 25), (18, 19, 56, 61), (21, 58, 55, 23), (6, 0, 2, 7), (37, 3, 5, 42), (4, 9, 11, 5), (30, 8, 7, 31), (18, 6, 8, 19), (9, 21, 23, 10), (32, 20, 56, 60), (12, 18, 61, 24), (21, 15, 25, 58), (34, 14, 27, 36), (0, 12, 14, 1), (15, 4, 3, 16), (6, 18, 12, 0), (42, 5, 11, 38), (45, 16, 3, 37), (21, 9, 4, 15), (43, 10, 23, 39), (44, 22, 17, 40), (25, 26, 17), (36, 27, 13, 35), (27, 24, 13), (54, 36, 35, 53), (20, 32, 35, 13), (8, 30, 33, 19), (14, 34, 28, 1), (2, 29, 31, 7), (49, 34, 36, 54), (48, 32, 60, 57), (47, 30, 31, 51), (1, 28, 29, 2), (10, 43, 38, 11), (22, 44, 59, 55), (16, 45, 41, 26), (26, 41, 40, 17), (48, 44, 40, 53), (47, 43, 39, 52), (49, 45, 37, 50), (46, 42, 38, 51), (50, 37, 42, 46), (28, 50, 46, 29), (29, 46, 51, 31), (34, 49, 50, 28), (30, 47, 52, 33), (32, 48, 53, 35), (43, 47, 51, 38), (44, 48, 57, 59), (45, 49, 54, 41), (41, 54, 53, 40), (59, 57, 52, 39), (60, 56, 19, 33), (58, 25, 17, 22), (55, 58, 22), (55, 59, 39, 23), (57, 60, 33, 52), (24, 61, 20, 13), (61, 56, 20)])
_uv = me_cube_008.uv_layers.new(name='UVMap')
_uv.uv.foreach_set('vector', [0.2221, 0.6839, 0.2221, 0.75, 0.125, 0.6839, 0.608, 0.0, 0.625, 0.06614, 0.608, 0.06614, 0.2221, 0.5661, 0.125, 0.5661, 0.2221, 0.5, 0.625, 0.2383, 0.608, 0.3228, 0.608, 0.1839, 0.2779, 0.6839, 0.3276, 0.6839, 0.3601, 0.7439, 0.335, 0.7985, 0.6735, 0.7655, 0.608, 0.8471, 0.608, 0.7713, 0.6397, 0.7319, 0.2779, 0.5661, 0.335, 0.4515, 0.3543, 0.4933, 0.3386, 0.5661, 0.6735, 0.4845, 0.6399, 0.5179, 0.608, 0.4738, 0.608, 0.4029, 0.2221, 0.5661, 0.2221, 0.6839, 0.125, 0.6839, 0.125, 0.5661, 0.5831, 0.0, 0.608, 0.0, 0.608, 0.06614, 0.5831, 0.06614, 0.625, 0.06614, 0.625, 0.2383, 0.608, 0.1839, 0.608, 0.06614, 0.4997, 0.335, 0.392, 0.3471, 0.392, 0.1839, 0.4997, 0.1839, 0.2779, 0.5661, 0.2221, 0.5661, 0.2221, 0.5, 0.335, 0.4515, 0.625, 0.2383, 0.6735, 0.4845, 0.608, 0.4029, 0.608, 0.3228, 0.4975, 0.5579, 0.3878, 0.5661, 0.3543, 0.4933, 0.4823, 0.4826, 0.2779, 0.6839, 0.2779, 0.5661, 0.3386, 0.5661, 0.3276, 0.6839, 0.6735, 0.4845, 0.6735, 0.7655, 0.6397, 0.7319, 0.6399, 0.5179, 0.4711, 0.8227, 0.335, 0.7985, 0.3601, 0.7439, 0.4837, 0.7576, 0.2221, 0.6839, 0.2779, 0.6839, 0.335, 0.7985, 0.2221, 0.75, 0.6735, 0.7655, 0.625, 0.9029, 0.608, 0.9029, 0.608, 0.8471, 0.2221, 0.5661, 0.2779, 0.5661, 0.2779, 0.6839, 0.2221, 0.6839, 0.5831, 0.06614, 0.608, 0.06614, 0.608, 0.1839, 0.5831, 0.1839, 0.5766, 0.8415, 0.608, 0.8471, 0.608, 0.9029, 0.5831, 0.9029, 0.6735, 0.4845, 0.7779, 0.5661, 0.7779, 0.6839, 0.6735, 0.7655, 0.5831, 0.3256, 0.608, 0.3228, 0.608, 0.4029, 0.5766, 0.4085, 0.5827, 0.5515, 0.608, 0.5496, 0.608, 0.7004, 0.5827, 0.6985, 0.6397, 0.7319, 0.608, 0.7713, 0.608, 0.7004, 0.4837, 0.7576, 0.3601, 0.7439, 0.3878, 0.6839, 0.4975, 0.6921, 0.3601, 0.7439, 0.3276, 0.6839, 0.3878, 0.6839, 0.5407, 0.7639, 0.4837, 0.7576, 0.4975, 0.6921, 0.5482, 0.6959, 0.3878, 0.5661, 0.4975, 0.5579, 0.4975, 0.6921, 0.3878, 0.6839, 0.392, 0.3471, 0.4997, 0.335, 0.4711, 0.4273, 0.335, 0.4515, 0.335, 0.7985, 0.4711, 0.8227, 0.4997, 0.9029, 0.392, 0.9029, 0.392, 0.06614, 0.4997, 0.06614, 0.4997, 0.1839, 0.392, 0.1839, 0.5339, 0.8339, 0.4711, 0.8227, 0.4837, 0.7576, 0.5407, 0.7639, 0.5482, 0.5541, 0.4975, 0.5579, 0.4823, 0.4826, 0.5403, 0.4783, 0.5494, 0.3294, 0.4997, 0.335, 0.4997, 0.1839, 0.5494, 0.1839, 0.392, 0.0, 0.4997, 0.0, 0.4997, 0.06614, 0.392, 0.06614, 0.608, 0.3228, 0.5831, 0.3256, 0.5831, 0.1839, 0.608, 0.1839, 0.608, 0.5496, 0.5827, 0.5515, 0.5794, 0.4756, 0.608, 0.4738, 0.608, 0.8471, 0.5766, 0.8415, 0.5795, 0.7682, 0.608, 0.7713, 0.608, 0.7713, 0.5795, 0.7682, 0.5827, 0.6985, 0.608, 0.7004, 0.5482, 0.5541, 0.5827, 0.5515, 0.5827, 0.6985, 0.5482, 0.6959, 0.5494, 0.3294, 0.5831, 0.3256, 0.5766, 0.4085, 0.5339, 0.4161, 0.5339, 0.8339, 0.5766, 0.8415, 0.5831, 0.9029, 0.5494, 0.9029, 0.5494, 0.06614, 0.5831, 0.06614, 0.5831, 0.1839, 0.5494, 0.1839, 0.5494, 0.0, 0.5831, 0.0, 0.5831, 0.06614, 0.5494, 0.06614, 0.4997, 0.0, 0.5494, 0.0, 0.5494, 0.06614, 0.4997, 0.06614, 0.4997, 0.06614, 0.5494, 0.06614, 0.5494, 0.1839, 0.4997, 0.1839, 0.4711, 0.8227, 0.5339, 0.8339, 0.5494, 0.9029, 0.4997, 0.9029, 0.4997, 0.335, 0.5494, 0.3294, 0.5339, 0.4161, 0.4711, 0.4273, 0.4975, 0.5579, 0.5482, 0.5541, 0.5482, 0.6959, 0.4975, 0.6921, 0.5831, 0.3256, 0.5494, 0.3294, 0.5494, 0.1839, 0.5831, 0.1839, 0.5827, 0.5515, 0.5482, 0.5541, 0.5403, 0.4783, 0.5794, 0.4756, 0.5766, 0.8415, 0.5339, 0.8339, 0.5407, 0.7639, 0.5795, 0.7682, 0.5795, 0.7682, 0.5407, 0.7639, 0.5482, 0.6959, 0.5827, 0.6985, 0.5794, 0.4756, 0.5403, 0.4783, 0.5339, 0.4161, 0.5766, 0.4085, 0.4823, 0.4826, 0.3543, 0.4933, 0.335, 0.4515, 0.4711, 0.4273, 0.6399, 0.5179, 0.6397, 0.7319, 0.608, 0.7004, 0.608, 0.5496, 0.608, 0.4738, 0.6399, 0.5179, 0.608, 0.5496, 0.608, 0.4738, 0.5794, 0.4756, 0.5766, 0.4085, 0.608, 0.4029, 0.5403, 0.4783, 0.4823, 0.4826, 0.4711, 0.4273, 0.5339, 0.4161, 0.3276, 0.6839, 0.3386, 0.5661, 0.3878, 0.5661, 0.3878, 0.6839, 0.3386, 0.5661, 0.3543, 0.4933, 0.3878, 0.5661])
_ca = me_cube_008.color_attributes.new('Attribute', 'BYTE_COLOR', 'CORNER')
_ca.data.foreach_set('color', [1.0, 1.0, 1.0, 1.0, 1.0, 1.0, 1.0, 1.0, 1.0, 1.0, 1.0, 1.0, 1.0, 1.0, 1.0, 1.0, 1.0, 1.0, 1.0, 1.0, 1.0, 1.0, 1.0, 1.0, 1.0, 1.0, 1.0, 1.0, 1.0, 1.0, 1.0, 1.0, 1.0, 1.0, 1.0, 1.0, 1.0, 1.0, 1.0, 1.0, 1.0, 1.0, 1.0, 1.0, 1.0, 1.0, 1.0, 1.0, 1.0, 1.0, 1.0, 1.0, 1.0, 1.0, 1.0, 1.0, 1.0, 1.0, 1.0, 1.0, 1.0, 1.0, 1.0, 1.0, 1.0, 1.0, 1.0, 1.0, 1.0, 1.0, 1.0, 1.0, 1.0, 1.0, 1.0, 1.0, 1.0, 1.0, 1.0, 1.0, 1.0, 1.0, 1.0, 1.0, 1.0, 1.0, 1.0, 1.0, 1.0, 1.0, 1.0, 1.0, 1.0, 1.0, 1.0, 1.0, 1.0, 1.0, 1.0, 1.0, 1.0, 1.0, 1.0, 1.0, 1.0, 1.0, 1.0, 1.0, 1.0, 1.0, 1.0, 1.0, 1.0, 1.0, 1.0, 1.0, 1.0, 1.0, 1.0, 1.0, 1.0, 1.0, 1.0, 1.0, 1.0, 1.0, 1.0, 1.0, 1.0, 1.0, 1.0, 1.0, 1.0, 1.0, 1.0, 1.0, 1.0, 1.0, 1.0, 1.0, 1.0, 1.0, 1.0, 1.0, 1.0, 1.0, 1.0, 1.0, 1.0, 1.0, 1.0, 1.0, 1.0, 1.0, 1.0, 1.0, 1.0, 1.0, 1.0, 1.0, 1.0, 1.0, 1.0, 1.0, 1.0, 1.0, 1.0, 1.0, 1.0, 1.0, 1.0, 1.0, 1.0, 1.0, 1.0, 1.0, 1.0, 1.0, 1.0, 1.0, 1.0, 1.0, 1.0, 1.0, 1.0, 1.0, 1.0, 1.0, 1.0, 1.0, 1.0, 1.0, 1.0, 1.0, 1.0, 1.0, 1.0, 1.0, 1.0, 1.0, 1.0, 1.0, 1.0, 1.0, 1.0, 1.0, 1.0, 1.0, 0.0, 0.0, 0.0, 1.0, 1.0, 1.0, 1.0, 1.0, 1.0, 1.0, 1.0, 1.0, 0.5711, 0.5711, 0.5711, 1.0, 1.0, 1.0, 1.0, 1.0, 1.0, 1.0, 1.0, 1.0, 1.0, 1.0, 1.0, 1.0, 1.0, 1.0, 1.0, 1.0, 1.0, 1.0, 1.0, 1.0, 1.0, 1.0, 1.0, 1.0, 1.0, 1.0, 1.0, 1.0, 1.0, 1.0, 1.0, 1.0, 1.0, 1.0, 1.0, 1.0, 1.0, 1.0, 1.0, 1.0, 1.0, 1.0, 1.0, 1.0, 0.0, 0.0, 0.0, 1.0, 1.0, 1.0, 1.0, 1.0, 1.0, 1.0, 1.0, 1.0, 1.0, 1.0, 1.0, 1.0, 1.0, 1.0, 1.0, 1.0, 1.0, 1.0, 1.0, 1.0, 1.0, 1.0, 1.0, 1.0, 1.0, 1.0, 1.0, 1.0, 1.0, 1.0, 1.0, 1.0, 1.0, 1.0, 1.0, 1.0, 1.0, 1.0, 1.0, 1.0, 1.0, 1.0, 1.0, 1.0, 1.0, 1.0, 1.0, 1.0, 1.0, 1.0, 1.0, 1.0, 1.0, 1.0, 1.0, 1.0, 1.0, 1.0, 1.0, 1.0, 1.0, 1.0, 1.0, 1.0, 1.0, 1.0, 1.0, 1.0, 1.0, 1.0, 1.0, 1.0, 1.0, 1.0, 1.0, 1.0, 1.0, 1.0, 1.0, 1.0, 1.0, 1.0, 1.0, 1.0, 1.0, 1.0, 1.0, 1.0, 1.0, 1.0, 1.0, 1.0, 1.0, 1.0, 1.0, 1.0, 1.0, 1.0, 1.0, 1.0, 1.0, 1.0, 1.0, 1.0, 1.0, 1.0, 1.0, 1.0, 1.0, 1.0, 1.0, 1.0, 0.3613, 0.3613, 0.3613, 1.0, 1.0, 1.0, 1.0, 1.0, 1.0, 1.0, 1.0, 1.0, 0.0, 0.0, 0.0, 1.0, 1.0, 1.0, 1.0, 1.0, 1.0, 1.0, 1.0, 1.0, 1.0, 1.0, 1.0, 1.0, 0.0, 0.0, 0.0, 1.0, 1.0, 1.0, 1.0, 1.0, 1.0, 1.0, 1.0, 1.0, 0.0, 0.0, 0.0, 1.0, 1.0, 1.0, 1.0, 1.0, 1.0, 1.0, 1.0, 1.0, 1.0, 1.0, 1.0, 1.0, 0.3515, 0.3515, 0.3515, 1.0, 0.0, 0.0, 0.0, 1.0, 0.0, 0.0, 0.0, 1.0, 0.0, 0.0, 0.0, 1.0, 1.0, 1.0, 1.0, 1.0, 0.0, 0.0, 0.0, 1.0, 0.0, 0.0, 0.0, 1.0, 1.0, 1.0, 1.0, 1.0, 1.0, 1.0, 1.0, 1.0, 1.0, 1.0, 1.0, 1.0, 1.0, 1.0, 1.0, 1.0, 1.0, 1.0, 1.0, 1.0, 1.0, 1.0, 1.0, 1.0, 1.0, 1.0, 1.0, 1.0, 1.0, 1.0, 1.0, 1.0, 1.0, 1.0, 1.0, 1.0, 1.0, 1.0, 1.0, 1.0, 1.0, 1.0, 1.0, 1.0, 1.0, 1.0, 1.0, 1.0, 1.0, 1.0, 1.0, 1.0, 1.0, 1.0, 1.0, 1.0, 1.0, 1.0, 1.0, 1.0, 0.0, 0.0, 0.0, 1.0, 0.3515, 0.3515, 0.3515, 1.0, 0.0, 0.0, 0.0, 1.0, 0.0, 0.0, 0.0, 1.0, 0.5711, 0.5711, 0.5711, 1.0, 1.0, 1.0, 1.0, 1.0, 1.0, 1.0, 1.0, 1.0, 1.0, 1.0, 1.0, 1.0, 1.0, 1.0, 1.0, 1.0, 1.0, 1.0, 1.0, 1.0, 1.0, 1.0, 1.0, 1.0, 1.0, 1.0, 1.0, 1.0, 1.0, 1.0, 1.0, 1.0, 1.0, 1.0, 1.0, 1.0, 1.0, 1.0, 1.0, 1.0, 1.0, 1.0, 1.0, 1.0, 1.0, 1.0, 1.0, 1.0, 1.0, 1.0, 1.0, 1.0, 1.0, 1.0, 1.0, 1.0, 0.3613, 0.3613, 0.3613, 1.0, 1.0, 1.0, 1.0, 1.0, 1.0, 1.0, 1.0, 1.0, 1.0, 1.0, 1.0, 1.0, 1.0, 1.0, 1.0, 1.0, 1.0, 1.0, 1.0, 1.0, 1.0, 1.0, 1.0, 1.0, 1.0, 1.0, 1.0, 1.0, 1.0, 1.0, 1.0, 1.0, 0.0, 0.0, 0.0, 1.0, 1.0, 1.0, 1.0, 1.0, 0.0, 0.0, 0.0, 1.0, 0.3613, 0.3613, 0.3613, 1.0, 0.0, 0.0, 0.0, 1.0, 0.0, 0.0, 0.0, 1.0, 1.0, 1.0, 1.0, 1.0, 1.0, 1.0, 1.0, 1.0, 1.0, 1.0, 1.0, 1.0, 1.0, 1.0, 1.0, 1.0, 1.0, 1.0, 1.0, 1.0, 1.0, 1.0, 1.0, 1.0, 1.0, 1.0, 1.0, 1.0, 1.0, 1.0, 1.0, 1.0, 1.0, 1.0, 1.0, 1.0, 1.0, 1.0, 1.0, 1.0, 1.0, 1.0, 1.0, 1.0, 1.0, 1.0, 1.0, 1.0, 1.0, 1.0, 1.0, 1.0, 1.0, 1.0, 1.0, 1.0, 1.0, 1.0, 1.0, 1.0, 1.0, 1.0, 1.0, 1.0, 1.0, 1.0, 1.0, 1.0, 1.0, 1.0, 1.0, 1.0, 1.0, 1.0, 1.0, 1.0, 1.0, 1.0, 1.0, 1.0, 1.0, 1.0, 1.0, 1.0, 1.0, 1.0, 1.0, 1.0, 1.0, 1.0, 1.0, 1.0, 1.0, 1.0, 1.0, 1.0, 1.0, 1.0, 1.0, 1.0, 1.0, 1.0, 1.0, 1.0, 1.0, 1.0, 1.0, 1.0, 1.0, 1.0, 1.0, 1.0, 1.0, 1.0, 1.0, 1.0, 1.0, 1.0, 1.0, 1.0, 1.0, 1.0, 1.0, 1.0, 1.0, 1.0, 1.0, 1.0, 0.0, 0.0, 0.0, 1.0, 0.0, 0.0, 0.0, 1.0, 0.0, 0.0, 0.0, 1.0, 0.0, 0.0, 0.0, 1.0, 1.0, 1.0, 1.0, 1.0, 1.0, 1.0, 1.0, 1.0, 1.0, 1.0, 1.0, 1.0, 1.0, 1.0, 1.0, 1.0, 0.3613, 0.3613, 0.3613, 1.0, 0.0, 0.0, 0.0, 1.0, 1.0, 1.0, 1.0, 1.0, 1.0, 1.0, 1.0, 1.0, 1.0, 1.0, 1.0, 1.0, 1.0, 1.0, 1.0, 1.0, 0.3515, 0.3515, 0.3515, 1.0, 1.0, 1.0, 1.0, 1.0, 1.0, 1.0, 1.0, 1.0, 0.3515, 0.3515, 0.3515, 1.0, 0.0, 0.0, 0.0, 1.0, 0.0, 0.0, 0.0, 1.0, 1.0, 1.0, 1.0, 1.0, 1.0, 1.0, 1.0, 1.0, 1.0, 1.0, 1.0, 1.0, 1.0, 1.0, 1.0, 1.0, 0.5711, 0.5711, 0.5711, 1.0, 1.0, 1.0, 1.0, 1.0, 1.0, 1.0, 1.0, 1.0, 1.0, 1.0, 1.0, 1.0, 1.0, 1.0, 1.0, 1.0, 1.0, 1.0, 1.0, 1.0, 1.0, 1.0, 1.0, 1.0, 1.0, 1.0, 1.0, 1.0, 1.0, 1.0, 1.0, 1.0, 1.0, 1.0, 1.0, 1.0, 1.0, 1.0, 1.0, 1.0, 1.0, 1.0, 1.0, 1.0, 1.0, 1.0, 1.0, 1.0, 1.0, 1.0, 1.0, 1.0, 1.0, 1.0, 1.0, 1.0, 1.0, 1.0, 1.0, 1.0, 0.5711, 0.5711, 0.5711, 1.0, 1.0, 1.0, 1.0, 1.0, 1.0, 1.0, 1.0, 1.0, 1.0, 1.0, 1.0, 1.0, 1.0, 1.0, 1.0, 1.0, 1.0, 1.0, 1.0, 1.0, 1.0, 1.0, 1.0, 1.0, 1.0, 1.0, 1.0, 1.0, 1.0, 1.0, 1.0, 1.0, 1.0, 1.0, 1.0, 1.0])
me_cube_008.materials.append(mat_material_004)
me_cube_008.update()
me_cube_009 = bpy.data.meshes.new('Cube.009')
me_cube_009.from_pydata([(-0.07544, -0.5369, -0.001216), (-0.07544, -0.5369, 0.001216), (-0.07544, 0.5369, -0.001216), (-0.07544, 0.5369, 0.001216), (0.07544, -0.5369, -0.001216), (0.07544, -0.5369, 0.001216), (0.07544, 0.5369, -0.001216), (0.07544, 0.5369, 0.001216)], [], [(0, 1, 3, 2), (2, 3, 7, 6), (6, 7, 5, 4), (4, 5, 1, 0), (2, 6, 4, 0), (7, 3, 1, 5)])
_uv = me_cube_009.uv_layers.new(name='UVMap')
_uv.uv.foreach_set('vector', [0.375, 0.0, 0.625, 0.0, 0.625, 0.25, 0.375, 0.25, 0.375, 0.25, 0.625, 0.25, 0.625, 0.5, 0.375, 0.5, 0.375, 0.5, 0.625, 0.5, 0.625, 0.75, 0.375, 0.75, 0.375, 0.75, 0.625, 0.75, 0.625, 1.0, 0.375, 1.0, 0.125, 0.5, 0.375, 0.5, 0.375, 0.75, 0.125, 0.75, 0.625, 0.5, 0.875, 0.5, 0.875, 0.75, 0.625, 0.75])
me_cube_009.materials.append(mat_material_003)
me_cube_009.update()
me_cube_010 = bpy.data.meshes.new('Cube.010')
me_cube_010.from_pydata([(-0.07544, -0.5369, -0.001216), (-0.07544, -0.5369, 0.001216), (-0.07544, 0.5369, -0.001216), (-0.07544, 0.5369, 0.001216), (0.07544, -0.5369, -0.001216), (0.07544, -0.5369, 0.001216), (0.07544, 0.5369, -0.001216), (0.07544, 0.5369, 0.001216)], [], [(0, 1, 3, 2), (2, 3, 7, 6), (6, 7, 5, 4), (4, 5, 1, 0), (2, 6, 4, 0), (7, 3, 1, 5)])
_uv = me_cube_010.uv_layers.new(name='UVMap')
_uv.uv.foreach_set('vector', [0.375, 0.0, 0.625, 0.0, 0.625, 0.25, 0.375, 0.25, 0.375, 0.25, 0.625, 0.25, 0.625, 0.5, 0.375, 0.5, 0.375, 0.5, 0.625, 0.5, 0.625, 0.75, 0.375, 0.75, 0.375, 0.75, 0.625, 0.75, 0.625, 1.0, 0.375, 1.0, 0.125, 0.5, 0.375, 0.5, 0.375, 0.75, 0.125, 0.75, 0.625, 0.5, 0.875, 0.5, 0.875, 0.75, 0.625, 0.75])
me_cube_010.materials.append(mat_material_003)
me_cube_010.update()
me_cube_011 = bpy.data.meshes.new('Cube.011')
me_cube_011.from_pydata([(-0.1847, -0.2109, -0.7838), (-0.1847, -0.3527, -0.5578), (-0.3224, -0.2109, -0.5578), (-0.1847, -0.3527, 0.5578), (-0.1847, -0.2109, 0.7838), (-0.3224, -0.2109, 0.5578), (-0.1847, 0.2109, -0.7838), (-0.3224, 0.2109, -0.5578), (-0.1847, 0.3527, -0.5578), (-0.1847, 0.2109, 0.7838), (-0.1847, 0.3527, 0.5578), (-0.3224, 0.2109, 0.5578), (0.1847, -0.2109, -0.7838), (0.3224, -0.2109, -0.5578), (0.1847, -0.3527, -0.5578), (0.1847, -0.2109, 0.7838), (0.1847, -0.3527, 0.5578), (0.3224, -0.2109, 0.5578), (0.1847, 0.2109, -0.7838), (0.1847, 0.3527, -0.5578), (0.3224, 0.2109, -0.5578), (0.1847, 0.2109, 0.7838), (0.3224, 0.2109, 0.5578), (0.1847, 0.3527, 0.5578)], [], [(0, 1, 2), (3, 4, 5), (6, 7, 8), (9, 10, 11), (12, 13, 14), (15, 16, 17), (18, 19, 20), (21, 22, 23), (6, 0, 2, 7), (1, 3, 5, 2), (4, 9, 11, 5), (10, 8, 7, 11), (18, 6, 8, 19), (9, 21, 23, 10), (22, 20, 19, 23), (12, 18, 20, 13), (21, 15, 17, 22), (16, 14, 13, 17), (0, 12, 14, 1), (15, 4, 3, 16), (6, 18, 12, 0), (2, 5, 11, 7), (14, 16, 3, 1), (21, 9, 4, 15), (8, 10, 23, 19), (20, 22, 17, 13)])
_uv = me_cube_011.uv_layers.new(name='UVMap')
_uv.uv.foreach_set('vector', [0.1757, 0.7035, 0.1757, 0.75, 0.125, 0.7035, 0.5978, 0.0, 0.625, 0.04653, 0.5978, 0.04653, 0.1757, 0.5465, 0.125, 0.5465, 0.1757, 0.5, 0.625, 0.2359, 0.5978, 0.288, 0.5978, 0.2035, 0.3243, 0.7035, 0.3954, 0.7035, 0.3633, 0.7753, 0.6503, 0.7521, 0.5978, 0.8007, 0.5978, 0.7151, 0.3243, 0.5465, 0.3633, 0.4747, 0.3954, 0.5465, 0.6503, 0.4979, 0.5978, 0.5349, 0.5978, 0.4493, 0.1757, 0.5465, 0.1757, 0.7035, 0.125, 0.7035, 0.125, 0.5465, 0.4022, 0.0, 0.5978, 0.0, 0.5978, 0.04653, 0.4022, 0.04653, 0.625, 0.04653, 0.625, 0.2359, 0.5978, 0.2035, 0.5978, 0.04653, 0.5978, 0.288, 0.4022, 0.3007, 0.4022, 0.2035, 0.5978, 0.2035, 0.3243, 0.5465, 0.1757, 0.5465, 0.1757, 0.5, 0.3633, 0.4747, 0.625, 0.2359, 0.6503, 0.4979, 0.5978, 0.4493, 0.5978, 0.288, 0.5978, 0.5349, 0.3954, 0.5465, 0.3633, 0.4747, 0.5978, 0.4493, 0.3243, 0.7035, 0.3243, 0.5465, 0.3954, 0.5465, 0.3954, 0.7035, 0.6503, 0.4979, 0.6503, 0.7521, 0.5978, 0.7151, 0.5978, 0.5349, 0.5978, 0.8007, 0.3633, 0.7753, 0.3954, 0.7035, 0.5978, 0.7151, 0.1757, 0.7035, 0.3243, 0.7035, 0.3633, 0.7753, 0.1757, 0.75, 0.6503, 0.7521, 0.625, 0.9493, 0.5978, 0.9493, 0.5978, 0.8007, 0.1757, 0.5465, 0.3243, 0.5465, 0.3243, 0.7035, 0.1757, 0.7035, 0.4022, 0.04653, 0.5978, 0.04653, 0.5978, 0.2035, 0.4022, 0.2035, 0.3633, 0.7753, 0.5978, 0.8007, 0.5978, 0.9493, 0.4022, 0.9493, 0.6503, 0.4979, 0.8243, 0.5465, 0.8243, 0.7035, 0.6503, 0.7521, 0.4022, 0.3007, 0.5978, 0.288, 0.5978, 0.4493, 0.3633, 0.4747, 0.3954, 0.5465, 0.5978, 0.5349, 0.5978, 0.7151, 0.3954, 0.7035])
me_cube_011.materials.append(mat_material_005)
me_cube_011.update()
me_cube_012 = bpy.data.meshes.new('Cube.012')
me_cube_012.from_pydata([(-0.5554, -0.558, -0.7136), (-0.5554, -0.6966, -0.575), (-0.694, -0.558, -0.575), (-0.5554, -0.6966, 0.575), (-0.5554, -0.558, 0.7136), (-0.694, -0.558, 0.575), (-0.5554, 0.558, -0.7136), (-0.694, 0.558, -0.575), (-0.5554, 0.6966, -0.575), (-0.5554, 0.558, 0.7136), (-0.5554, 0.6966, 0.575), (-0.694, 0.558, 0.575), (0.5554, -0.558, -0.7136), (0.694, -0.558, -0.575), (0.5554, -0.6966, -0.575), (0.5554, -0.558, 0.7136), (0.5554, -0.6966, 0.575), (0.694, -0.558, 0.575), (0.5554, 0.558, -0.7136), (0.5554, 0.6966, -0.575), (0.694, 0.558, -0.575), (0.5554, 0.558, 0.7136), (0.694, 0.558, 0.575), (0.5554, 0.6966, 0.575)], [], [(0, 1, 2), (3, 4, 5), (6, 7, 8), (9, 10, 11), (12, 13, 14), (15, 16, 17), (18, 19, 20), (21, 22, 23), (6, 0, 2, 7), (1, 3, 5, 2), (4, 9, 11, 5), (10, 8, 7, 11), (18, 6, 8, 19), (9, 21, 23, 10), (22, 20, 19, 23), (12, 18, 20, 13), (21, 15, 17, 22), (16, 14, 13, 17), (0, 12, 14, 1), (15, 4, 3, 16), (6, 18, 12, 0), (2, 5, 11, 7), (14, 16, 3, 1), (21, 9, 4, 15), (8, 10, 23, 19), (20, 22, 17, 13)])
_uv = me_cube_012.uv_layers.new(name='UVMap')
_uv.uv.foreach_set('vector', [0.15, 0.7251, 0.15, 0.75, 0.125, 0.7251, 0.6007, 0.0, 0.625, 0.02488, 0.6007, 0.02488, 0.15, 0.5249, 0.125, 0.5249, 0.15, 0.5, 0.625, 0.2417, 0.6007, 0.2687, 0.6007, 0.2251, 0.35, 0.7251, 0.3932, 0.7251, 0.3747, 0.7625, 0.6375, 0.75, 0.6007, 0.775, 0.6007, 0.7313, 0.35, 0.5249, 0.3747, 0.4875, 0.3932, 0.5249, 0.6375, 0.5, 0.6007, 0.5187, 0.6007, 0.475, 0.15, 0.5249, 0.15, 0.7251, 0.125, 0.7251, 0.125, 0.5249, 0.3993, 0.0, 0.6007, 0.0, 0.6007, 0.02488, 0.3993, 0.02488, 0.625, 0.02488, 0.625, 0.2417, 0.6007, 0.2251, 0.6007, 0.02488, 0.6007, 0.2687, 0.3993, 0.275, 0.3993, 0.2251, 0.6007, 0.2251, 0.35, 0.5249, 0.15, 0.5249, 0.15, 0.5, 0.3747, 0.4875, 0.625, 0.2417, 0.6375, 0.5, 0.6007, 0.475, 0.6007, 0.2687, 0.6007, 0.5187, 0.3932, 0.5249, 0.3747, 0.4875, 0.6007, 0.475, 0.35, 0.7251, 0.35, 0.5249, 0.3932, 0.5249, 0.3932, 0.7251, 0.6375, 0.5, 0.6375, 0.75, 0.6007, 0.7313, 0.6007, 0.5187, 0.6007, 0.775, 0.3747, 0.7625, 0.3932, 0.7251, 0.6007, 0.7313, 0.15, 0.7251, 0.35, 0.7251, 0.3747, 0.7625, 0.15, 0.75, 0.6375, 0.75, 0.625, 0.975, 0.6007, 0.975, 0.6007, 0.775, 0.15, 0.5249, 0.35, 0.5249, 0.35, 0.7251, 0.15, 0.7251, 0.3993, 0.02488, 0.6007, 0.02488, 0.6007, 0.2251, 0.3993, 0.2251, 0.3747, 0.7625, 0.6007, 0.775, 0.6007, 0.975, 0.3993, 0.975, 0.6375, 0.5, 0.85, 0.5249, 0.85, 0.7251, 0.6375, 0.75, 0.3993, 0.275, 0.6007, 0.2687, 0.6007, 0.475, 0.3747, 0.4875, 0.3932, 0.5249, 0.6007, 0.5187, 0.6007, 0.7313, 0.3932, 0.7251])
me_cube_012.materials.append(mat_material_006)
me_cube_012.update()

# ---- objects
ob_caparazon = bpy.data.objects.new('Caparazon', me_cube)
ob_light = bpy.data.objects.new('Light', light_light)
ob_camera = bpy.data.objects.new('Camera', cam_camera)
ob_pierna1 = bpy.data.objects.new('Pierna1', me_cube_001)
ob_pierna2 = bpy.data.objects.new('Pierna2', me_cube_002)
ob_pierna3 = bpy.data.objects.new('Pierna3', me_cube_003)
ob_pierna4 = bpy.data.objects.new('Pierna4', me_cube_004)
ob_cabeza = bpy.data.objects.new('Cabeza', me_cube_005)
ob_mandibula1 = bpy.data.objects.new('Mandibula1', me_cube_006)
ob_mandibula2 = bpy.data.objects.new('Mandibula2', me_cube_007)
ob_ojoizquerdo = bpy.data.objects.new('OjoIzquerdo', me_cube_008)
ob_ojo_derecho = bpy.data.objects.new('Ojo derecho', me_cube_008)
ob_pupila = bpy.data.objects.new('Pupila', me_cube_009)
ob_pupila2 = bpy.data.objects.new('Pupila2', me_cube_010)
ob_cube = bpy.data.objects.new('Cube', me_cube_011)
ob_cube_001 = bpy.data.objects.new('Cube.001', me_cube_012)
ob_light_001 = bpy.data.objects.new('Light.001', light_light_001)
ob_light_002 = bpy.data.objects.new('Light.002', light_light_002)

# ---- transforms, parenting, visibility, modifiers, constraints
ob_caparazon.location = (0.04949, 0.1968, 1.414)
ob_caparazon.scale = (1.544, 1.544, 1.544)
ob_caparazon.lock_rotations_4d = False
ob_caparazon.empty_display_type = 'ARROWS'
ob_caparazon.lineart.crease_threshold = 0.0
ob_light.location = (4.076, 1.005, 6.171)
ob_light.rotation_euler = (0.6503, 0.05522, 1.866)
ob_light.lock_rotations_4d = False
ob_light.empty_display_type = 'ARROWS'
ob_light.color = (0.0, 0.0, 0.0, 0.0)
ob_light.lineart.crease_threshold = 0.0
ob_camera.location = (7.838, -5.709, 5.877)
ob_camera.rotation_euler = (1.109, 0.0, 0.8149)
ob_camera.lock_rotations_4d = False
ob_camera.empty_display_type = 'ARROWS'
ob_camera.color = (0.0, 0.0, 0.0, 0.0)
ob_camera.display_type = 'WIRE'
ob_camera.lineart.crease_threshold = 0.0
ob_pierna1.location = (1.262, -1.647, 0.2766)
ob_pierna1.rotation_euler = (4.879, -7.52, -3.228)
ob_pierna2.location = (1.222, 2.074, 0.2858)
ob_pierna2.rotation_euler = (1.571, -1.918, -0.0)
ob_pierna3.location = (-1.104, 2.068, 0.2858)
ob_pierna3.rotation_euler = (1.571, -1.231, 0.0)
ob_pierna4.location = (-1.07, -1.671, 0.2858)
ob_pierna4.rotation_euler = (1.571, -1.206, 0.0)
ob_cabeza.location = (2.013, 0.1357, 0.6729)
ob_cabeza.rotation_euler = (1.571, -0.0, 1.571)
ob_cabeza.scale = (1.422, 1.422, 1.422)
ob_mandibula1.location = (2.69, 0.7798, 0.4686)
ob_mandibula1.rotation_euler = (-3.147, -1.571, 0.0)
ob_mandibula2.location = (2.701, -0.4899, 0.4599)
ob_mandibula2.rotation_euler = (-3.169, -1.571, 0.0)
ob_ojoizquerdo.location = (2.252, -0.1323, 1.816)
ob_ojo_derecho.location = (2.26, 0.4031, 1.816)
ob_pupila.location = (2.367, -0.1311, 1.812)
ob_pupila.rotation_euler = (-1.573, 3.981e-06, 1.572)
ob_pupila.scale = (1.0, 0.6639, 1.0)
ob_pupila2.location = (2.375, 0.3937, 1.822)
ob_pupila2.rotation_euler = (-1.573, 3.981e-06, 1.572)
ob_pupila2.scale = (1.0, 0.6639, 1.0)
ob_cube.location = (0.1263, 0.2008, 3.605)
ob_cube_001.location = (0.08297, 0.1848, 4.467)
ob_light_001.location = (1.142, -4.323, 6.869)
ob_light_001.rotation_euler = (0.6503, 0.05522, 1.866)
ob_light_001.lock_rotations_4d = False
ob_light_001.empty_display_type = 'ARROWS'
ob_light_001.color = (0.0, 0.0, 0.0, 0.0)
ob_light_001.lineart.crease_threshold = 0.0
ob_light_002.location = (5.132, -2.136, -3.353)
ob_light_002.rotation_euler = (0.6503, 0.05522, 1.866)
ob_light_002.lock_rotations_4d = False
ob_light_002.empty_display_type = 'ARROWS'
ob_light_002.color = (0.0, 0.0, 0.0, 0.0)
ob_light_002.lineart.crease_threshold = 0.0

# ---- collection membership
col_chull.objects.link(ob_caparazon)
col_chull.objects.link(ob_light)
col_chull.objects.link(ob_camera)
col_chull.objects.link(ob_pierna1)
col_chull.objects.link(ob_pierna2)
col_chull.objects.link(ob_pierna3)
col_chull.objects.link(ob_pierna4)
col_chull.objects.link(ob_cabeza)
col_chull.objects.link(ob_mandibula1)
col_chull.objects.link(ob_mandibula2)
col_chull.objects.link(ob_ojoizquerdo)
col_chull.objects.link(ob_ojo_derecho)
col_chull.objects.link(ob_pupila)
col_chull.objects.link(ob_pupila2)
col_chull.objects.link(ob_cube)
col_chull.objects.link(ob_cube_001)
col_chull.objects.link(ob_light_001)
col_chull.objects.link(ob_light_002)

# ---- scene / render settings (as saved in the file)
scene.camera = ob_camera
scene.frame_start = 1; scene.frame_end = 250; scene.frame_set(1)
scene.render.engine = 'BLENDER_EEVEE_NEXT'
scene.render.bake_bias = 0.0
scene.render.bake_samples = 0
scene.cycles.sampling_pattern = 'TABULATED_SOBOL'
scene.eevee.use_volume_custom_range = False
bpy.context.view_layer.update()
